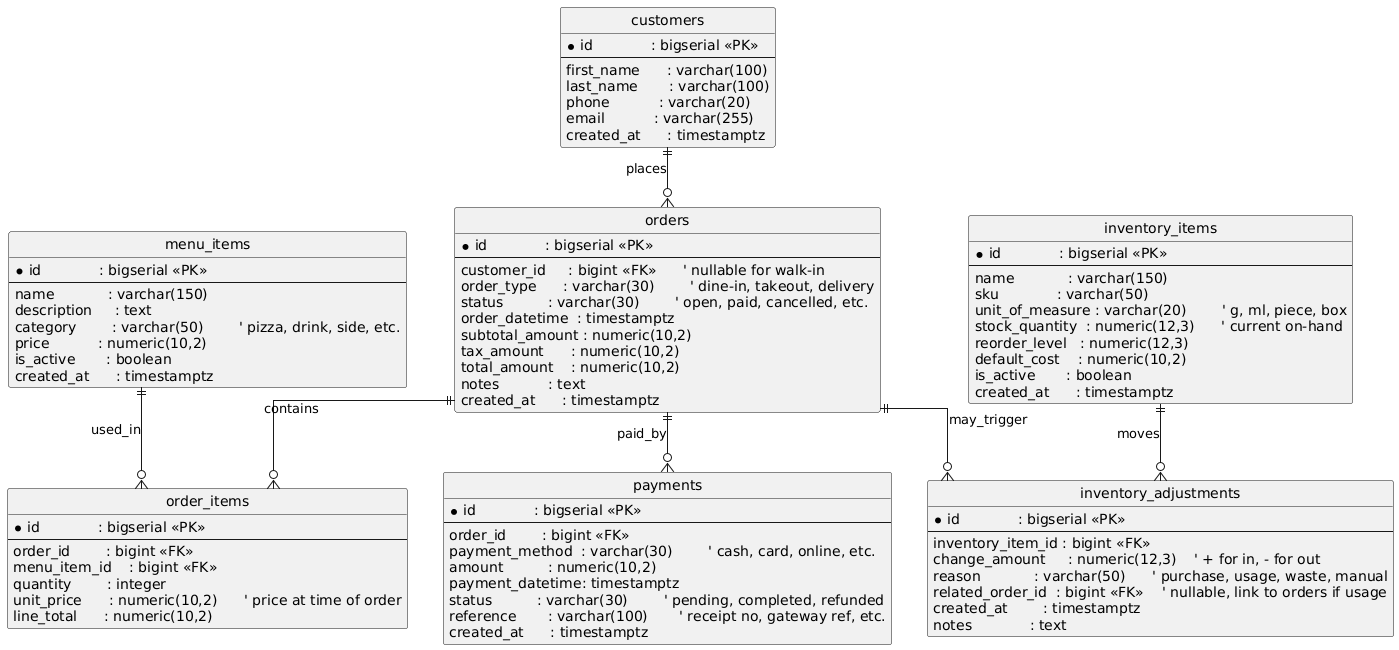

The diagram above was rendered by PlantUML. Its source (embedded in the PNG):
@startuml
' MVP pizza store DB design for PostgreSQL

hide circle
skinparam linetype ortho

' =========================
' CUSTOMERS
' =========================
entity "customers" as customers {
  *id             : bigserial <<PK>>
  --
  first_name      : varchar(100)
  last_name       : varchar(100)
  phone           : varchar(20)
  email           : varchar(255)
  created_at      : timestamptz
}

' =========================
' MENU
' =========================
entity "menu_items" as menu_items {
  *id             : bigserial <<PK>>
  --
  name            : varchar(150)
  description     : text
  category        : varchar(50)        ' pizza, drink, side, etc.
  price           : numeric(10,2)
  is_active       : boolean
  created_at      : timestamptz
}

' =========================
' ORDERS
' =========================
entity "orders" as orders {
  *id             : bigserial <<PK>>
  --
  customer_id     : bigint <<FK>>      ' nullable for walk-in
  order_type      : varchar(30)        ' dine-in, takeout, delivery
  status          : varchar(30)        ' open, paid, cancelled, etc.
  order_datetime  : timestamptz
  subtotal_amount : numeric(10,2)
  tax_amount      : numeric(10,2)
  total_amount    : numeric(10,2)
  notes           : text
  created_at      : timestamptz
}

entity "order_items" as order_items {
  *id             : bigserial <<PK>>
  --
  order_id        : bigint <<FK>>
  menu_item_id    : bigint <<FK>>
  quantity        : integer
  unit_price      : numeric(10,2)      ' price at time of order
  line_total      : numeric(10,2)
}

entity "payments" as payments {
  *id             : bigserial <<PK>>
  --
  order_id        : bigint <<FK>>
  payment_method  : varchar(30)        ' cash, card, online, etc.
  amount          : numeric(10,2)
  payment_datetime: timestamptz
  status          : varchar(30)        ' pending, completed, refunded
  reference       : varchar(100)       ' receipt no, gateway ref, etc.
  created_at      : timestamptz
}

' =========================
' INVENTORY
' =========================
entity "inventory_items" as inventory_items {
  *id             : bigserial <<PK>>
  --
  name            : varchar(150)
  sku             : varchar(50)
  unit_of_measure : varchar(20)        ' g, ml, piece, box
  stock_quantity  : numeric(12,3)      ' current on-hand
  reorder_level   : numeric(12,3)
  default_cost    : numeric(10,2)
  is_active       : boolean
  created_at      : timestamptz
}

entity "inventory_adjustments" as inventory_adjustments {
  *id             : bigserial <<PK>>
  --
  inventory_item_id : bigint <<FK>>
  change_amount     : numeric(12,3)    ' + for in, - for out
  reason            : varchar(50)      ' purchase, usage, waste, manual
  related_order_id  : bigint <<FK>>    ' nullable, link to orders if usage
  created_at        : timestamptz
  notes             : text
}

' =========================
' RELATIONSHIPS
' =========================
customers        ||--o{ orders                 : places
menu_items       ||--o{ order_items            : used_in
orders           ||--o{ order_items            : contains
orders           ||--o{ payments               : paid_by

inventory_items  ||--o{ inventory_adjustments  : moves
orders           ||--o{ inventory_adjustments  : may_trigger
@enduml